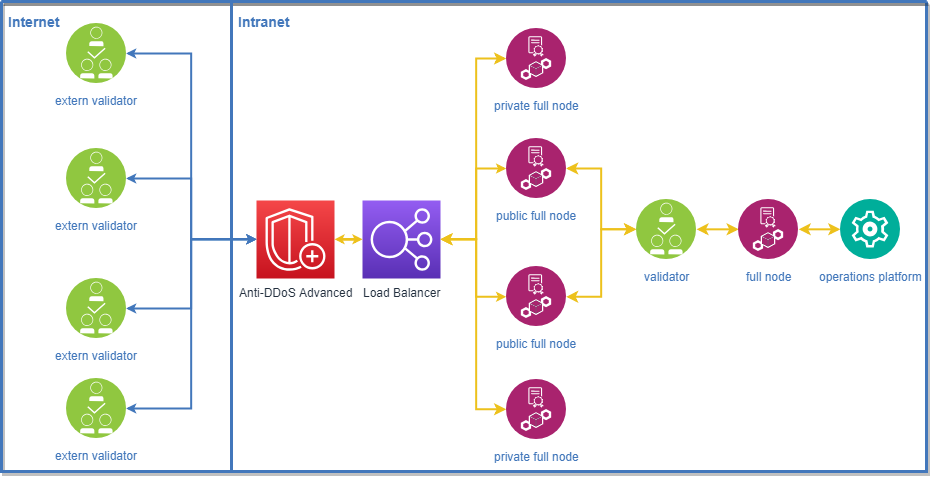

The diagram above was exported from draw.io. Its source (the exported page's mxGraphModel, read from the mxfile embedded in the PNG):
<mxGraphModel dx="887" dy="413" grid="1" gridSize="10" guides="1" tooltips="1" connect="1" arrows="1" fold="1" page="1" pageScale="1" pageWidth="827" pageHeight="1169" math="0" shadow="0">
  <root>
    <mxCell id="0" />
    <mxCell id="1" parent="0" />
    <mxCell id="2" value="" style="swimlane;shadow=1;strokeColor=#4277BB;fillColor=#ffffff;fontColor=none;align=right;startSize=0;collapsible=0;noLabel=1;strokeWidth=3;" vertex="1" parent="1">
      <mxGeometry x="70" y="685" width="925" height="470" as="geometry" />
    </mxCell>
    <mxCell id="3" style="edgeStyle=orthogonalEdgeStyle;rounded=0;html=1;labelBackgroundColor=#ffffff;jettySize=auto;orthogonalLoop=1;strokeColor=#4277BB;fontColor=#000000;strokeWidth=2;endSize=4;startSize=4;startArrow=classic;startFill=1;exitX=1;exitY=0.5;exitDx=0;exitDy=0;" edge="1" parent="2" source="9" target="16">
      <mxGeometry relative="1" as="geometry">
        <mxPoint x="120" y="317" as="sourcePoint" />
        <mxPoint x="217" y="154" as="targetPoint" />
      </mxGeometry>
    </mxCell>
    <mxCell id="4" style="edgeStyle=orthogonalEdgeStyle;rounded=0;html=1;labelBackgroundColor=#ffffff;jettySize=auto;orthogonalLoop=1;strokeColor=#EDC11C;fontColor=#000000;startArrow=classic;strokeWidth=2;endSize=4;startSize=4;" edge="1" parent="2" source="16" target="19">
      <mxGeometry relative="1" as="geometry">
        <mxPoint x="550" y="52" as="sourcePoint" />
        <mxPoint x="807" y="210" as="targetPoint" />
      </mxGeometry>
    </mxCell>
    <mxCell id="5" value="Internet" style="text;html=1;align=left;verticalAlign=middle;fontColor=#4277BB;shadow=1;dashed=0;strokeColor=none;fillColor=none;labelBackgroundColor=none;fontStyle=1;fontSize=14;spacingLeft=5;" vertex="1" parent="2">
      <mxGeometry y="10" width="150" height="20" as="geometry" />
    </mxCell>
    <mxCell id="6" value="" style="line;strokeWidth=3;direction=south;html=1;shadow=0;labelBackgroundColor=none;fillColor=none;gradientColor=none;fontSize=12;fontColor=#4277BB;align=right;strokeColor=#4277BB;" vertex="1" parent="2">
      <mxGeometry x="225" width="10" height="470" as="geometry" />
    </mxCell>
    <mxCell id="7" value="Intranet" style="text;html=1;align=left;verticalAlign=middle;fontColor=#4277BB;shadow=1;dashed=0;strokeColor=none;fillColor=none;labelBackgroundColor=none;fontStyle=1;fontSize=14;spacingLeft=5;" vertex="1" parent="2">
      <mxGeometry x="230" y="10" width="150" height="20" as="geometry" />
    </mxCell>
    <mxCell id="8" value="extern validator" style="aspect=fixed;perimeter=ellipsePerimeter;html=1;align=center;shadow=0;dashed=0;fontColor=#4277BB;labelBackgroundColor=#ffffff;fontSize=12;spacingTop=3;image;image=img/lib/ibm/blockchain/consensus.svg;comic=0;fillColor=#CCEEFB;" vertex="1" parent="2">
      <mxGeometry x="65" y="22" width="60" height="60" as="geometry" />
    </mxCell>
    <mxCell id="9" value="extern validator" style="aspect=fixed;perimeter=ellipsePerimeter;html=1;align=center;shadow=0;dashed=0;fontColor=#4277BB;labelBackgroundColor=#ffffff;fontSize=12;spacingTop=3;image;image=img/lib/ibm/blockchain/consensus.svg;comic=0;fillColor=#CCEEFB;" vertex="1" parent="2">
      <mxGeometry x="65" y="147" width="60" height="60" as="geometry" />
    </mxCell>
    <mxCell id="10" value="extern validator" style="aspect=fixed;perimeter=ellipsePerimeter;html=1;align=center;shadow=0;dashed=0;fontColor=#4277BB;labelBackgroundColor=#ffffff;fontSize=12;spacingTop=3;image;image=img/lib/ibm/blockchain/consensus.svg;comic=0;fillColor=#CCEEFB;" vertex="1" parent="2">
      <mxGeometry x="65" y="277" width="60" height="60" as="geometry" />
    </mxCell>
    <mxCell id="11" value="extern validator" style="aspect=fixed;perimeter=ellipsePerimeter;html=1;align=center;shadow=0;dashed=0;fontColor=#4277BB;labelBackgroundColor=#ffffff;fontSize=12;spacingTop=3;image;image=img/lib/ibm/blockchain/consensus.svg;comic=0;fillColor=#CCEEFB;" vertex="1" parent="2">
      <mxGeometry x="65" y="377" width="60" height="60" as="geometry" />
    </mxCell>
    <mxCell id="12" style="edgeStyle=orthogonalEdgeStyle;rounded=0;comic=0;orthogonalLoop=1;jettySize=auto;html=1;exitX=1;exitY=0.5;exitDx=0;exitDy=0;entryX=0;entryY=0.5;entryDx=0;entryDy=0;strokeColor=#EDC11C;fontSize=20;fontColor=#000000;startArrow=classic;startFill=1;strokeWidth=2;" edge="1" parent="2" source="13" target="23">
      <mxGeometry relative="1" as="geometry" />
    </mxCell>
    <mxCell id="13" value="public full node" style="aspect=fixed;perimeter=ellipsePerimeter;html=1;align=center;shadow=0;dashed=0;fontColor=#4277BB;labelBackgroundColor=#ffffff;fontSize=12;spacingTop=3;image;image=img/lib/ibm/blockchain/node.svg;comic=0;fillColor=#CCEEFB;" vertex="1" parent="2">
      <mxGeometry x="505" y="137" width="60" height="60" as="geometry" />
    </mxCell>
    <mxCell id="14" value="public full node" style="aspect=fixed;perimeter=ellipsePerimeter;html=1;align=center;shadow=0;dashed=0;fontColor=#4277BB;labelBackgroundColor=#ffffff;fontSize=12;spacingTop=3;image;image=img/lib/ibm/blockchain/node.svg;comic=0;fillColor=#CCEEFB;" vertex="1" parent="2">
      <mxGeometry x="505" y="265" width="60" height="60" as="geometry" />
    </mxCell>
    <mxCell id="15" style="edgeStyle=orthogonalEdgeStyle;rounded=0;html=1;labelBackgroundColor=#ffffff;jettySize=auto;orthogonalLoop=1;strokeColor=#4277BB;fontColor=#000000;strokeWidth=2;endSize=4;startSize=4;startArrow=classic;startFill=1;entryX=1;entryY=0.5;entryDx=0;entryDy=0;" edge="1" parent="2" source="16" target="8">
      <mxGeometry relative="1" as="geometry">
        <mxPoint x="300" y="187" as="sourcePoint" />
        <mxPoint x="155" y="278" as="targetPoint" />
      </mxGeometry>
    </mxCell>
    <mxCell id="16" value="&lt;span&gt;Anti-DDoS Advanced&lt;/span&gt;" style="outlineConnect=0;fontColor=#232F3E;gradientColor=#F54749;gradientDirection=north;fillColor=#C7131F;strokeColor=#ffffff;dashed=0;verticalLabelPosition=bottom;verticalAlign=top;align=center;html=1;fontSize=12;fontStyle=0;aspect=fixed;shape=mxgraph.aws4.resourceIcon;resIcon=mxgraph.aws4.shield;comic=0;" vertex="1" parent="2">
      <mxGeometry x="255" y="199" width="78" height="78" as="geometry" />
    </mxCell>
    <mxCell id="17" style="edgeStyle=orthogonalEdgeStyle;rounded=0;html=1;labelBackgroundColor=#ffffff;jettySize=auto;orthogonalLoop=1;strokeColor=#4277BB;fontColor=#000000;strokeWidth=2;endSize=4;startSize=4;startArrow=classic;startFill=1;entryX=1;entryY=0.5;entryDx=0;entryDy=0;" edge="1" parent="2" source="16" target="10">
      <mxGeometry relative="1" as="geometry">
        <mxPoint x="201" y="248" as="sourcePoint" />
        <mxPoint x="135" y="62" as="targetPoint" />
      </mxGeometry>
    </mxCell>
    <mxCell id="18" style="edgeStyle=orthogonalEdgeStyle;rounded=0;html=1;labelBackgroundColor=#ffffff;jettySize=auto;orthogonalLoop=1;strokeColor=#4277BB;fontColor=#000000;strokeWidth=2;endSize=4;startSize=4;startArrow=classic;startFill=1;entryX=1;entryY=0.5;entryDx=0;entryDy=0;" edge="1" parent="2" source="16" target="11">
      <mxGeometry relative="1" as="geometry">
        <mxPoint x="201" y="248" as="sourcePoint" />
        <mxPoint x="135" y="317" as="targetPoint" />
      </mxGeometry>
    </mxCell>
    <mxCell id="19" value="Load Balancer" style="outlineConnect=0;fontColor=#232F3E;gradientColor=#945DF2;gradientDirection=north;fillColor=#5A30B5;strokeColor=#ffffff;dashed=0;verticalLabelPosition=bottom;verticalAlign=top;align=center;html=1;fontSize=12;fontStyle=0;aspect=fixed;shape=mxgraph.aws4.resourceIcon;resIcon=mxgraph.aws4.elastic_load_balancing;comic=0;" vertex="1" parent="2">
      <mxGeometry x="361" y="199" width="78" height="78" as="geometry" />
    </mxCell>
    <mxCell id="20" style="edgeStyle=orthogonalEdgeStyle;rounded=0;html=1;labelBackgroundColor=#ffffff;jettySize=auto;orthogonalLoop=1;strokeColor=#EDC11C;fontColor=#000000;startArrow=classic;strokeWidth=2;endSize=4;startSize=4;exitX=0;exitY=0.5;exitDx=0;exitDy=0;" edge="1" parent="2" source="13" target="19">
      <mxGeometry relative="1" as="geometry">
        <mxPoint x="600" y="244" as="targetPoint" />
        <Array as="points">
          <mxPoint x="475" y="167" />
          <mxPoint x="475" y="238" />
        </Array>
        <mxPoint x="716" y="137" as="sourcePoint" />
      </mxGeometry>
    </mxCell>
    <mxCell id="21" style="edgeStyle=orthogonalEdgeStyle;rounded=0;html=1;labelBackgroundColor=#ffffff;jettySize=auto;orthogonalLoop=1;strokeColor=#EDC11C;fontColor=#000000;startArrow=classic;strokeWidth=2;endSize=4;startSize=4;exitX=0;exitY=0.5;exitDx=0;exitDy=0;" edge="1" parent="2" source="14" target="19">
      <mxGeometry relative="1" as="geometry">
        <mxPoint x="445" y="248.20000000000005" as="targetPoint" />
        <Array as="points">
          <mxPoint x="475" y="295" />
          <mxPoint x="475" y="238" />
        </Array>
        <mxPoint x="515" y="302.20000000000005" as="sourcePoint" />
      </mxGeometry>
    </mxCell>
    <mxCell id="22" value="" style="edgeStyle=orthogonalEdgeStyle;rounded=0;comic=0;orthogonalLoop=1;jettySize=auto;html=1;startArrow=classic;startFill=1;strokeColor=#EDC11C;strokeWidth=2;fontSize=20;fontColor=#000000;entryX=0;entryY=0.5;entryDx=0;entryDy=0;" edge="1" parent="2" source="23" target="24">
      <mxGeometry relative="1" as="geometry">
        <mxPoint x="775" y="167" as="targetPoint" />
      </mxGeometry>
    </mxCell>
    <mxCell id="23" value="validator" style="aspect=fixed;perimeter=ellipsePerimeter;html=1;align=center;shadow=0;dashed=0;fontColor=#4277BB;labelBackgroundColor=#ffffff;fontSize=12;spacingTop=3;image;image=img/lib/ibm/blockchain/consensus.svg;comic=0;fillColor=#CCEEFB;" vertex="1" parent="2">
      <mxGeometry x="635" y="198" width="60" height="60" as="geometry" />
    </mxCell>
    <mxCell id="24" value="full node" style="aspect=fixed;perimeter=ellipsePerimeter;html=1;align=center;shadow=0;dashed=0;fontColor=#4277BB;labelBackgroundColor=#ffffff;fontSize=12;spacingTop=3;image;image=img/lib/ibm/blockchain/node.svg;comic=0;fillColor=#CCEEFB;" vertex="1" parent="2">
      <mxGeometry x="737" y="198" width="60" height="60" as="geometry" />
    </mxCell>
    <mxCell id="25" style="edgeStyle=orthogonalEdgeStyle;rounded=0;comic=0;orthogonalLoop=1;jettySize=auto;html=1;exitX=1;exitY=0.5;exitDx=0;exitDy=0;entryX=0;entryY=0.5;entryDx=0;entryDy=0;strokeColor=#EDC11C;fontSize=20;fontColor=#000000;startArrow=classic;startFill=1;strokeWidth=2;" edge="1" parent="2" source="14" target="23">
      <mxGeometry relative="1" as="geometry">
        <mxPoint x="575" y="177" as="sourcePoint" />
        <mxPoint x="645" y="305" as="targetPoint" />
      </mxGeometry>
    </mxCell>
    <mxCell id="26" value="private full node" style="aspect=fixed;perimeter=ellipsePerimeter;html=1;align=center;shadow=0;dashed=0;fontColor=#4277BB;labelBackgroundColor=#ffffff;fontSize=12;spacingTop=3;image;image=img/lib/ibm/blockchain/node.svg;comic=0;fillColor=#CCEEFB;" vertex="1" parent="2">
      <mxGeometry x="505" y="27" width="60" height="60" as="geometry" />
    </mxCell>
    <mxCell id="27" value="private full node" style="aspect=fixed;perimeter=ellipsePerimeter;html=1;align=center;shadow=0;dashed=0;fontColor=#4277BB;labelBackgroundColor=#ffffff;fontSize=12;spacingTop=3;image;image=img/lib/ibm/blockchain/node.svg;comic=0;fillColor=#CCEEFB;" vertex="1" parent="2">
      <mxGeometry x="505" y="378" width="60" height="60" as="geometry" />
    </mxCell>
    <mxCell id="28" style="edgeStyle=orthogonalEdgeStyle;rounded=0;comic=0;orthogonalLoop=1;jettySize=auto;html=1;exitX=0;exitY=0.5;exitDx=0;exitDy=0;strokeColor=#EDC11C;fontSize=20;fontColor=#000000;startArrow=classic;startFill=1;strokeWidth=2;" edge="1" parent="2" source="27" target="19">
      <mxGeometry relative="1" as="geometry">
        <mxPoint x="575" y="305" as="sourcePoint" />
        <mxPoint x="445" y="308" as="targetPoint" />
        <Array as="points">
          <mxPoint x="475" y="408" />
          <mxPoint x="475" y="238" />
        </Array>
      </mxGeometry>
    </mxCell>
    <mxCell id="29" style="edgeStyle=orthogonalEdgeStyle;rounded=0;comic=0;orthogonalLoop=1;jettySize=auto;html=1;exitX=0;exitY=0.5;exitDx=0;exitDy=0;strokeColor=#EDC11C;fontSize=20;fontColor=#000000;startArrow=classic;startFill=1;strokeWidth=2;" edge="1" parent="2" source="26" target="19">
      <mxGeometry relative="1" as="geometry">
        <mxPoint x="515" y="417.80952380952374" as="sourcePoint" />
        <mxPoint x="445" y="247.80952380952374" as="targetPoint" />
        <Array as="points">
          <mxPoint x="475" y="57" />
          <mxPoint x="475" y="238" />
        </Array>
      </mxGeometry>
    </mxCell>
    <mxCell id="30" value="&lt;span&gt;operations platform&lt;/span&gt;" style="aspect=fixed;perimeter=ellipsePerimeter;html=1;align=center;shadow=0;dashed=0;image;image=img/lib/ibm/management/cluster_management.svg;strokeColor=#FF0000;fillColor=#FFFF66;gradientColor=none;fontColor=#4277BB;labelBackgroundColor=#ffffff;spacingTop=3;" vertex="1" parent="2">
      <mxGeometry x="839" y="198" width="60" height="60" as="geometry" />
    </mxCell>
    <mxCell id="31" value="" style="edgeStyle=orthogonalEdgeStyle;rounded=0;comic=0;orthogonalLoop=1;jettySize=auto;html=1;startArrow=classic;startFill=1;strokeColor=#EDC11C;strokeWidth=2;fontSize=20;fontColor=#000000;entryX=0;entryY=0.5;entryDx=0;entryDy=0;exitX=1;exitY=0.5;exitDx=0;exitDy=0;" edge="1" parent="2" source="24" target="30">
      <mxGeometry relative="1" as="geometry">
        <mxPoint x="705" y="238" as="sourcePoint" />
        <mxPoint x="747" y="238" as="targetPoint" />
      </mxGeometry>
    </mxCell>
  </root>
</mxGraphModel>